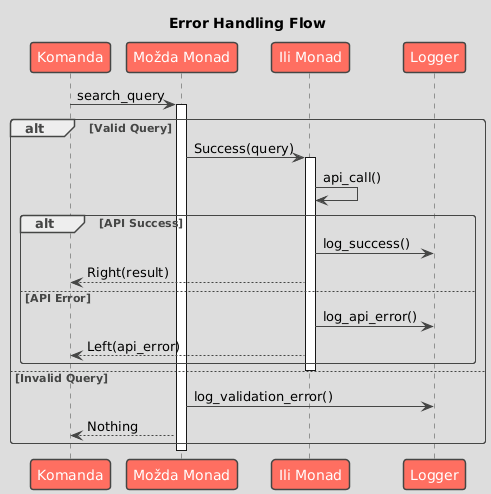

The diagram above was rendered by PlantUML. Its source (embedded in the PNG):
@startuml

skinparam BackgroundColor DDDDDD
skinparam shadowing false
skinparam RoundCorner 7
skinparam ArrowColor 454645
skinparam FontColor 454645
skinparam SequenceLifeLineBorderColor 454645
skinparam SequenceGroupHeaderFontColor 454645
skinparam SequenceGroupFontColor 454645
skinparam SequenceGroupBorderColor 454645
skinparam SequenceGroupBorderThickness 1

skinparam sequenceDivider {
    BorderColor 454645
    BorderThickness 1
    FontColor 454645
}

skinparam participant {
    BackgroundColor FF6F61
    BorderColor 454645
    FontColor White
    BorderThickness 1.5
}

skinparam database {
    BackgroundColor 98DDDE
    BorderColor 454645
    FontColor 454645
}

skinparam entity {
    BackgroundColor FFDA29
    BorderColor 454645
    FontColor 454645
}

skinparam note {
    BackgroundColor LightGreen
    BorderColor 454645
    FontColor 454645
    BorderThickness 1
}

skinparam actor {
    BackgroundColor 454645
    BorderColor 454645
    FontColor 454645
}

skinparam boundary {
    BackgroundColor FFDA29
    BorderColor 454645
    FontColor 454645
}

skinparam control {
    BackgroundColor FFDA29
    BorderColor 454645
    FontColor 454645
}

skinparam collections {
    BackgroundColor FF6F61
    BorderColor 454645
    FontColor 454645
    BorderThickness 1.5
}

skinparam queue {
    BackgroundColor FF6F61
    BorderColor 454645
    FontColor FFF
    BorderThickness 1.5
}

title Error Handling Flow

participant "Komanda" as C
participant "Možda Monad" as M
participant "Ili Monad" as E
participant "Logger" as L

C -> M: search_query
activate M

alt Valid Query
  M -> E: Success(query)
  activate E
  E -> E: api_call()

  alt API Success
    E -> L: log_success()
    E --> C: Right(result)
  else API Error
    E -> L: log_api_error()
    E --> C: Left(api_error)
  end
  deactivate E

else Invalid Query
  M -> L: log_validation_error()
  M --> C: Nothing
end

deactivate M

@enduml